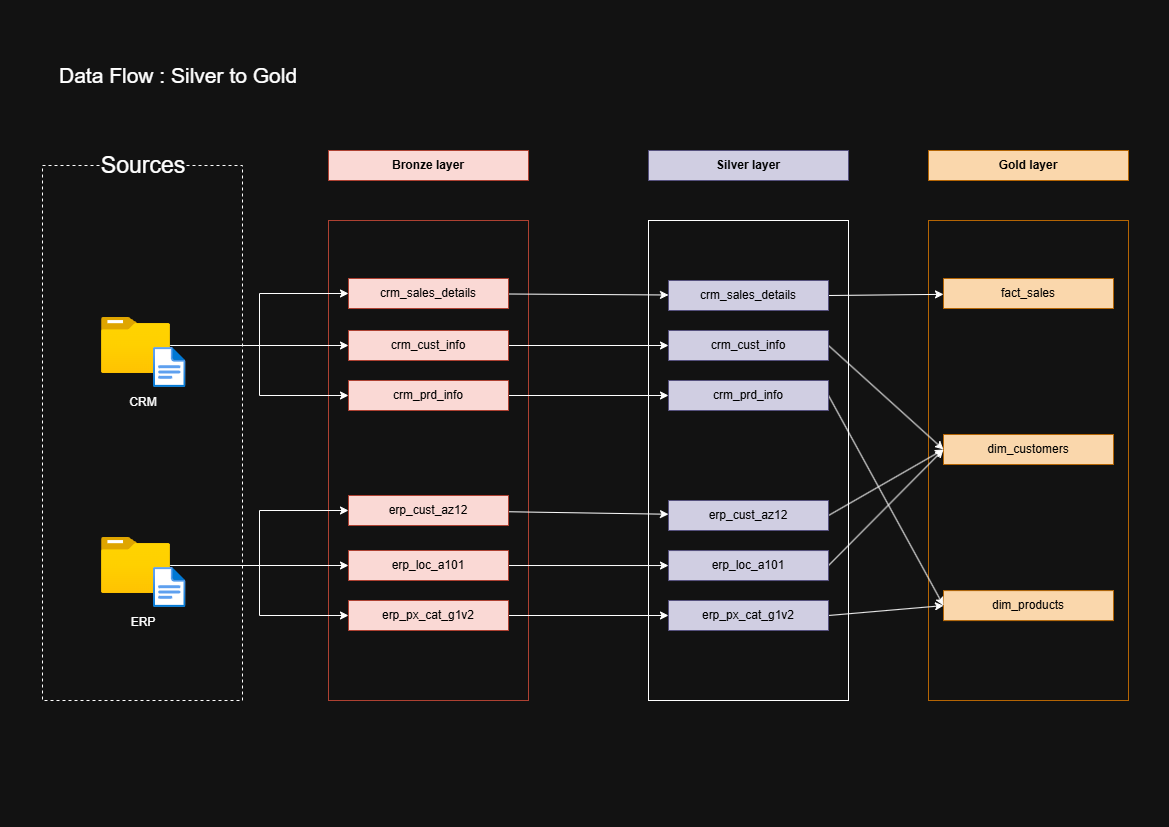

The diagram above was exported from draw.io. Its source (the exported page's mxGraphModel, read from the mxfile embedded in the PNG):
<mxGraphModel dx="2052" dy="827" grid="1" gridSize="10" guides="1" tooltips="1" connect="1" arrows="1" fold="1" page="1" pageScale="1" pageWidth="1169" pageHeight="827" math="0" shadow="0">
  <root>
    <mxCell id="0" />
    <mxCell id="1" parent="0" />
    <mxCell id="lVX_9LU2ZLG7uw2cuvG1-1" parent="1" style="rounded=0;whiteSpace=wrap;html=1;fillColor=none;dashed=1;movable=1;resizable=1;rotatable=1;deletable=1;editable=1;locked=0;connectable=1;" value="" vertex="1">
      <mxGeometry height="535" width="200" x="42" y="165" as="geometry" />
    </mxCell>
    <mxCell id="lVX_9LU2ZLG7uw2cuvG1-2" parent="1" style="rounded=0;whiteSpace=wrap;html=1;strokeColor=none;fillColor=none;imageWidth=24;spacingTop=0;spacing=2;spacingLeft=10;spacingRight=10;labelBackgroundColor=default;fontSize=23;" value="Sources" vertex="1">
      <mxGeometry height="40" width="120" x="83.23000000000002" y="145" as="geometry" />
    </mxCell>
    <mxCell id="lVX_9LU2ZLG7uw2cuvG1-3" parent="1" style="rounded=0;whiteSpace=wrap;html=1;strokeColor=#ae4132;fillColor=#fad9d5;imageWidth=24;spacingTop=0;spacing=2;spacingLeft=10;spacingRight=10;fontColor=#000000;fontStyle=1" value="Bronze layer" vertex="1">
      <mxGeometry height="30" width="200" x="328" y="150" as="geometry" />
    </mxCell>
    <mxCell id="lVX_9LU2ZLG7uw2cuvG1-4" parent="1" style="rounded=0;whiteSpace=wrap;html=1;imageWidth=24;spacingTop=0;spacing=2;spacingLeft=10;spacingRight=10;fillColor=#d0cee2;strokeColor=#56517e;fontColor=#000000;fontStyle=1" value="Silver layer" vertex="1">
      <mxGeometry height="30" width="200" x="648" y="150" as="geometry" />
    </mxCell>
    <mxCell id="lVX_9LU2ZLG7uw2cuvG1-5" parent="1" style="rounded=0;whiteSpace=wrap;html=1;strokeColor=#b46504;fillColor=#fad7ac;imageWidth=24;spacingTop=0;spacing=2;spacingLeft=10;spacingRight=10;fontColor=#000000;fontStyle=1" value="Gold layer" vertex="1">
      <mxGeometry height="30" width="200" x="928" y="150" as="geometry" />
    </mxCell>
    <mxCell id="lVX_9LU2ZLG7uw2cuvG1-6" connectable="0" parent="1" style="group" value="" vertex="1">
      <mxGeometry height="100" width="84.46000000000001" x="101" y="317" as="geometry" />
    </mxCell>
    <mxCell id="lVX_9LU2ZLG7uw2cuvG1-7" parent="lVX_9LU2ZLG7uw2cuvG1-6" style="image;aspect=fixed;html=1;points=[];align=center;fontSize=12;image=img/lib/azure2/general/Folder_Blank.svg;" value="" vertex="1">
      <mxGeometry height="56.00000000000001" width="69" as="geometry" />
    </mxCell>
    <mxCell id="lVX_9LU2ZLG7uw2cuvG1-8" parent="lVX_9LU2ZLG7uw2cuvG1-6" style="image;aspect=fixed;html=1;points=[];align=center;fontSize=12;image=img/lib/azure2/general/File.svg;" value="" vertex="1">
      <mxGeometry height="40" width="32.46" x="52" y="30" as="geometry" />
    </mxCell>
    <mxCell id="lVX_9LU2ZLG7uw2cuvG1-9" parent="lVX_9LU2ZLG7uw2cuvG1-6" style="text;html=1;whiteSpace=wrap;strokeColor=none;fillColor=none;align=center;verticalAlign=middle;rounded=0;" value="CRM" vertex="1">
      <mxGeometry height="30" width="60" x="12.230000000000018" y="70" as="geometry" />
    </mxCell>
    <mxCell id="lVX_9LU2ZLG7uw2cuvG1-10" connectable="0" parent="1" style="group" value="" vertex="1">
      <mxGeometry height="100" width="84.46000000000001" x="101" y="537" as="geometry" />
    </mxCell>
    <mxCell id="lVX_9LU2ZLG7uw2cuvG1-11" parent="lVX_9LU2ZLG7uw2cuvG1-10" style="image;aspect=fixed;html=1;points=[];align=center;fontSize=12;image=img/lib/azure2/general/Folder_Blank.svg;" value="" vertex="1">
      <mxGeometry height="56.00000000000001" width="69" as="geometry" />
    </mxCell>
    <mxCell id="lVX_9LU2ZLG7uw2cuvG1-12" parent="lVX_9LU2ZLG7uw2cuvG1-10" style="image;aspect=fixed;html=1;points=[];align=center;fontSize=12;image=img/lib/azure2/general/File.svg;" value="" vertex="1">
      <mxGeometry height="40" width="32.46" x="52" y="30" as="geometry" />
    </mxCell>
    <mxCell id="lVX_9LU2ZLG7uw2cuvG1-13" parent="lVX_9LU2ZLG7uw2cuvG1-10" style="text;html=1;whiteSpace=wrap;strokeColor=none;fillColor=none;align=center;verticalAlign=middle;rounded=0;" value="ERP" vertex="1">
      <mxGeometry height="30" width="60" x="12.230000000000018" y="70" as="geometry" />
    </mxCell>
    <mxCell id="lVX_9LU2ZLG7uw2cuvG1-14" parent="1" style="rounded=0;whiteSpace=wrap;html=1;fillColor=none;strokeColor=#ae4132;" value="" vertex="1">
      <mxGeometry height="480" width="200" x="328" y="220" as="geometry" />
    </mxCell>
    <mxCell id="lVX_9LU2ZLG7uw2cuvG1-15" parent="1" style="rounded=0;whiteSpace=wrap;html=1;fillColor=none;strokeColor=default;gradientColor=default;" value="" vertex="1">
      <mxGeometry height="480" width="200" x="648" y="220" as="geometry" />
    </mxCell>
    <mxCell id="lVX_9LU2ZLG7uw2cuvG1-16" parent="1" style="rounded=0;whiteSpace=wrap;html=1;fillColor=none;strokeColor=#b46504;" value="" vertex="1">
      <mxGeometry height="480" width="200" x="928" y="220" as="geometry" />
    </mxCell>
    <mxCell id="lVX_9LU2ZLG7uw2cuvG1-17" parent="1" style="text;html=1;whiteSpace=wrap;strokeColor=none;fillColor=none;align=left;verticalAlign=middle;rounded=0;fontSize=21;" value="Data Flow : Silver to Gold" vertex="1">
      <mxGeometry height="30" width="250" x="57" y="60" as="geometry" />
    </mxCell>
    <mxCell id="lVX_9LU2ZLG7uw2cuvG1-18" parent="1" style="rounded=0;whiteSpace=wrap;html=1;strokeColor=#b46504;fillColor=#fad7ac;imageWidth=24;spacingTop=0;spacing=2;spacingLeft=10;spacingRight=10;fontColor=#000000;" value="fact_sales" vertex="1">
      <mxGeometry height="30" width="170" x="943" y="278" as="geometry" />
    </mxCell>
    <mxCell id="lVX_9LU2ZLG7uw2cuvG1-19" parent="1" style="rounded=0;whiteSpace=wrap;html=1;strokeColor=#b46504;fillColor=#fad7ac;imageWidth=24;spacingTop=0;spacing=2;spacingLeft=10;spacingRight=10;fontColor=#000000;" value="dim_customers" vertex="1">
      <mxGeometry height="30" width="170" x="943" y="434" as="geometry" />
    </mxCell>
    <mxCell id="lVX_9LU2ZLG7uw2cuvG1-20" parent="1" style="rounded=0;whiteSpace=wrap;html=1;strokeColor=#b46504;fillColor=#fad7ac;imageWidth=24;spacingTop=0;spacing=2;spacingLeft=10;spacingRight=10;fontColor=#000000;" value="dim_products" vertex="1">
      <mxGeometry height="30" width="170" x="943" y="590.1" as="geometry" />
    </mxCell>
    <mxCell id="lVX_9LU2ZLG7uw2cuvG1-21" edge="1" parent="1" source="lVX_9LU2ZLG7uw2cuvG1-22" style="rounded=0;orthogonalLoop=1;jettySize=auto;html=1;exitX=1;exitY=0.5;exitDx=0;exitDy=0;" target="lVX_9LU2ZLG7uw2cuvG1-18">
      <mxGeometry relative="1" as="geometry" />
    </mxCell>
    <mxCell id="lVX_9LU2ZLG7uw2cuvG1-22" parent="1" style="rounded=0;whiteSpace=wrap;html=1;imageWidth=24;spacingTop=0;spacing=2;spacingLeft=10;spacingRight=10;fillColor=#d0cee2;strokeColor=#56517e;fontColor=#000000;" value="crm_sales_details" vertex="1">
      <mxGeometry height="30" width="160" x="668" y="280" as="geometry" />
    </mxCell>
    <mxCell id="lVX_9LU2ZLG7uw2cuvG1-23" edge="1" parent="1" source="lVX_9LU2ZLG7uw2cuvG1-24" style="rounded=0;orthogonalLoop=1;jettySize=auto;html=1;entryX=0;entryY=0.5;entryDx=0;entryDy=0;exitX=1;exitY=0.5;exitDx=0;exitDy=0;" target="lVX_9LU2ZLG7uw2cuvG1-19">
      <mxGeometry relative="1" as="geometry" />
    </mxCell>
    <mxCell id="lVX_9LU2ZLG7uw2cuvG1-24" parent="1" style="rounded=0;whiteSpace=wrap;html=1;imageWidth=24;spacingTop=0;spacing=2;spacingLeft=10;spacingRight=10;fillColor=#d0cee2;strokeColor=#56517e;fontColor=#000000;" value="crm_cust_info" vertex="1">
      <mxGeometry height="30" width="160" x="668" y="330" as="geometry" />
    </mxCell>
    <mxCell id="lVX_9LU2ZLG7uw2cuvG1-25" edge="1" parent="1" source="lVX_9LU2ZLG7uw2cuvG1-26" style="rounded=0;orthogonalLoop=1;jettySize=auto;html=1;entryX=0;entryY=0.5;entryDx=0;entryDy=0;exitX=1;exitY=0.5;exitDx=0;exitDy=0;" target="lVX_9LU2ZLG7uw2cuvG1-20">
      <mxGeometry relative="1" as="geometry" />
    </mxCell>
    <mxCell id="lVX_9LU2ZLG7uw2cuvG1-26" parent="1" style="rounded=0;whiteSpace=wrap;html=1;imageWidth=24;spacingTop=0;spacing=2;spacingLeft=10;spacingRight=10;fillColor=#d0cee2;strokeColor=#56517e;fontColor=#000000;" value="crm_prd_info" vertex="1">
      <mxGeometry height="30" width="160" x="668" y="380" as="geometry" />
    </mxCell>
    <mxCell id="lVX_9LU2ZLG7uw2cuvG1-27" edge="1" parent="1" source="lVX_9LU2ZLG7uw2cuvG1-28" style="rounded=0;orthogonalLoop=1;jettySize=auto;html=1;entryX=0;entryY=0.5;entryDx=0;entryDy=0;exitX=1;exitY=0.5;exitDx=0;exitDy=0;" target="lVX_9LU2ZLG7uw2cuvG1-19">
      <mxGeometry relative="1" as="geometry" />
    </mxCell>
    <mxCell id="lVX_9LU2ZLG7uw2cuvG1-28" parent="1" style="rounded=0;whiteSpace=wrap;html=1;imageWidth=24;spacingTop=0;spacing=2;spacingLeft=10;spacingRight=10;fillColor=#d0cee2;strokeColor=#56517e;fontColor=#000000;" value="erp_cust_az12" vertex="1">
      <mxGeometry height="30" width="160" x="668" y="500" as="geometry" />
    </mxCell>
    <mxCell id="lVX_9LU2ZLG7uw2cuvG1-29" edge="1" parent="1" source="lVX_9LU2ZLG7uw2cuvG1-30" style="rounded=0;orthogonalLoop=1;jettySize=auto;html=1;entryX=0;entryY=0.5;entryDx=0;entryDy=0;exitX=1;exitY=0.5;exitDx=0;exitDy=0;" target="lVX_9LU2ZLG7uw2cuvG1-19">
      <mxGeometry relative="1" as="geometry" />
    </mxCell>
    <mxCell id="lVX_9LU2ZLG7uw2cuvG1-30" parent="1" style="rounded=0;whiteSpace=wrap;html=1;imageWidth=24;spacingTop=0;spacing=2;spacingLeft=10;spacingRight=10;fillColor=#d0cee2;strokeColor=#56517e;fontColor=#000000;" value="erp_loc_a101" vertex="1">
      <mxGeometry height="30" width="160" x="668" y="550.05" as="geometry" />
    </mxCell>
    <mxCell id="lVX_9LU2ZLG7uw2cuvG1-31" edge="1" parent="1" source="lVX_9LU2ZLG7uw2cuvG1-32" style="rounded=0;orthogonalLoop=1;jettySize=auto;html=1;entryX=0;entryY=0.5;entryDx=0;entryDy=0;exitX=1;exitY=0.5;exitDx=0;exitDy=0;" target="lVX_9LU2ZLG7uw2cuvG1-20">
      <mxGeometry relative="1" as="geometry" />
    </mxCell>
    <mxCell id="lVX_9LU2ZLG7uw2cuvG1-32" parent="1" style="rounded=0;whiteSpace=wrap;html=1;imageWidth=24;spacingTop=0;spacing=2;spacingLeft=10;spacingRight=10;fillColor=#d0cee2;strokeColor=#56517e;fontColor=#000000;" value="erp_px_cat_g1v2" vertex="1">
      <mxGeometry height="30" width="160" x="668" y="600" as="geometry" />
    </mxCell>
    <mxCell id="lVX_9LU2ZLG7uw2cuvG1-33" edge="1" parent="1" source="lVX_9LU2ZLG7uw2cuvG1-34" style="rounded=0;orthogonalLoop=1;jettySize=auto;html=1;" target="lVX_9LU2ZLG7uw2cuvG1-22">
      <mxGeometry relative="1" as="geometry" />
    </mxCell>
    <mxCell id="lVX_9LU2ZLG7uw2cuvG1-34" parent="1" style="rounded=0;whiteSpace=wrap;html=1;strokeColor=#ae4132;fillColor=#fad9d5;imageWidth=24;spacingTop=0;spacing=2;spacingLeft=10;spacingRight=10;fontColor=#000000;fontStyle=0" value="crm_sales_details" vertex="1">
      <mxGeometry height="30" width="160" x="348" y="278" as="geometry" />
    </mxCell>
    <mxCell id="lVX_9LU2ZLG7uw2cuvG1-35" edge="1" parent="1" source="lVX_9LU2ZLG7uw2cuvG1-36" style="rounded=0;orthogonalLoop=1;jettySize=auto;html=1;entryX=0;entryY=0.5;entryDx=0;entryDy=0;" target="lVX_9LU2ZLG7uw2cuvG1-24">
      <mxGeometry relative="1" as="geometry" />
    </mxCell>
    <mxCell id="lVX_9LU2ZLG7uw2cuvG1-36" parent="1" style="rounded=0;whiteSpace=wrap;html=1;strokeColor=#ae4132;fillColor=#fad9d5;imageWidth=24;spacingTop=0;spacing=2;spacingLeft=10;spacingRight=10;fontColor=#000000;fontStyle=0" value="crm_cust_info" vertex="1">
      <mxGeometry height="30" width="160" x="348" y="330" as="geometry" />
    </mxCell>
    <mxCell id="lVX_9LU2ZLG7uw2cuvG1-37" edge="1" parent="1" source="lVX_9LU2ZLG7uw2cuvG1-38" style="rounded=0;orthogonalLoop=1;jettySize=auto;html=1;entryX=0;entryY=0.5;entryDx=0;entryDy=0;" target="lVX_9LU2ZLG7uw2cuvG1-26">
      <mxGeometry relative="1" as="geometry" />
    </mxCell>
    <mxCell id="lVX_9LU2ZLG7uw2cuvG1-38" parent="1" style="rounded=0;whiteSpace=wrap;html=1;strokeColor=#ae4132;fillColor=#fad9d5;imageWidth=24;spacingTop=0;spacing=2;spacingLeft=10;spacingRight=10;fontColor=#000000;fontStyle=0" value="crm_prd_info" vertex="1">
      <mxGeometry height="30" width="160" x="348" y="380" as="geometry" />
    </mxCell>
    <mxCell id="lVX_9LU2ZLG7uw2cuvG1-39" edge="1" parent="1" source="lVX_9LU2ZLG7uw2cuvG1-40" style="rounded=0;orthogonalLoop=1;jettySize=auto;html=1;" target="lVX_9LU2ZLG7uw2cuvG1-28">
      <mxGeometry relative="1" as="geometry" />
    </mxCell>
    <mxCell id="lVX_9LU2ZLG7uw2cuvG1-40" parent="1" style="rounded=0;whiteSpace=wrap;html=1;strokeColor=#ae4132;fillColor=#fad9d5;imageWidth=24;spacingTop=0;spacing=2;spacingLeft=10;spacingRight=10;fontColor=#000000;fontStyle=0" value="erp_cust_az12" vertex="1">
      <mxGeometry height="30" width="160" x="348" y="495" as="geometry" />
    </mxCell>
    <mxCell id="lVX_9LU2ZLG7uw2cuvG1-41" edge="1" parent="1" source="lVX_9LU2ZLG7uw2cuvG1-42" style="rounded=0;orthogonalLoop=1;jettySize=auto;html=1;" target="lVX_9LU2ZLG7uw2cuvG1-30">
      <mxGeometry relative="1" as="geometry" />
    </mxCell>
    <mxCell id="lVX_9LU2ZLG7uw2cuvG1-42" parent="1" style="rounded=0;whiteSpace=wrap;html=1;strokeColor=#ae4132;fillColor=#fad9d5;imageWidth=24;spacingTop=0;spacing=2;spacingLeft=10;spacingRight=10;fontColor=#000000;fontStyle=0" value="erp_loc_a101" vertex="1">
      <mxGeometry height="30" width="160" x="348" y="550" as="geometry" />
    </mxCell>
    <mxCell id="lVX_9LU2ZLG7uw2cuvG1-43" edge="1" parent="1" source="lVX_9LU2ZLG7uw2cuvG1-44" style="rounded=0;orthogonalLoop=1;jettySize=auto;html=1;entryX=0;entryY=0.5;entryDx=0;entryDy=0;" target="lVX_9LU2ZLG7uw2cuvG1-32">
      <mxGeometry relative="1" as="geometry" />
    </mxCell>
    <mxCell id="lVX_9LU2ZLG7uw2cuvG1-44" parent="1" style="rounded=0;whiteSpace=wrap;html=1;strokeColor=#ae4132;fillColor=#fad9d5;imageWidth=24;spacingTop=0;spacing=2;spacingLeft=10;spacingRight=10;fontColor=#000000;fontStyle=0" value="erp_px_cat_g1v2" vertex="1">
      <mxGeometry height="30" width="160" x="348" y="600" as="geometry" />
    </mxCell>
    <mxCell id="lVX_9LU2ZLG7uw2cuvG1-45" edge="1" parent="1" source="lVX_9LU2ZLG7uw2cuvG1-7" style="edgeStyle=orthogonalEdgeStyle;rounded=0;orthogonalLoop=1;jettySize=auto;html=1;entryX=0;entryY=0.5;entryDx=0;entryDy=0;" target="lVX_9LU2ZLG7uw2cuvG1-34">
      <mxGeometry relative="1" as="geometry" />
    </mxCell>
    <mxCell id="lVX_9LU2ZLG7uw2cuvG1-46" edge="1" parent="1" source="lVX_9LU2ZLG7uw2cuvG1-7" style="edgeStyle=orthogonalEdgeStyle;rounded=0;orthogonalLoop=1;jettySize=auto;html=1;" target="lVX_9LU2ZLG7uw2cuvG1-36">
      <mxGeometry relative="1" as="geometry" />
    </mxCell>
    <mxCell id="lVX_9LU2ZLG7uw2cuvG1-47" edge="1" parent="1" source="lVX_9LU2ZLG7uw2cuvG1-7" style="edgeStyle=orthogonalEdgeStyle;rounded=0;orthogonalLoop=1;jettySize=auto;html=1;entryX=0;entryY=0.5;entryDx=0;entryDy=0;" target="lVX_9LU2ZLG7uw2cuvG1-38">
      <mxGeometry relative="1" as="geometry" />
    </mxCell>
    <mxCell id="lVX_9LU2ZLG7uw2cuvG1-48" edge="1" parent="1" source="lVX_9LU2ZLG7uw2cuvG1-11" style="edgeStyle=orthogonalEdgeStyle;rounded=0;orthogonalLoop=1;jettySize=auto;html=1;entryX=0;entryY=0.5;entryDx=0;entryDy=0;" target="lVX_9LU2ZLG7uw2cuvG1-40">
      <mxGeometry relative="1" as="geometry" />
    </mxCell>
    <mxCell id="lVX_9LU2ZLG7uw2cuvG1-49" edge="1" parent="1" source="lVX_9LU2ZLG7uw2cuvG1-11" style="edgeStyle=orthogonalEdgeStyle;rounded=0;orthogonalLoop=1;jettySize=auto;html=1;" target="lVX_9LU2ZLG7uw2cuvG1-42">
      <mxGeometry relative="1" as="geometry" />
    </mxCell>
    <mxCell id="lVX_9LU2ZLG7uw2cuvG1-50" edge="1" parent="1" source="lVX_9LU2ZLG7uw2cuvG1-11" style="edgeStyle=orthogonalEdgeStyle;rounded=0;orthogonalLoop=1;jettySize=auto;html=1;entryX=0;entryY=0.5;entryDx=0;entryDy=0;" target="lVX_9LU2ZLG7uw2cuvG1-44">
      <mxGeometry relative="1" as="geometry" />
    </mxCell>
  </root>
</mxGraphModel>